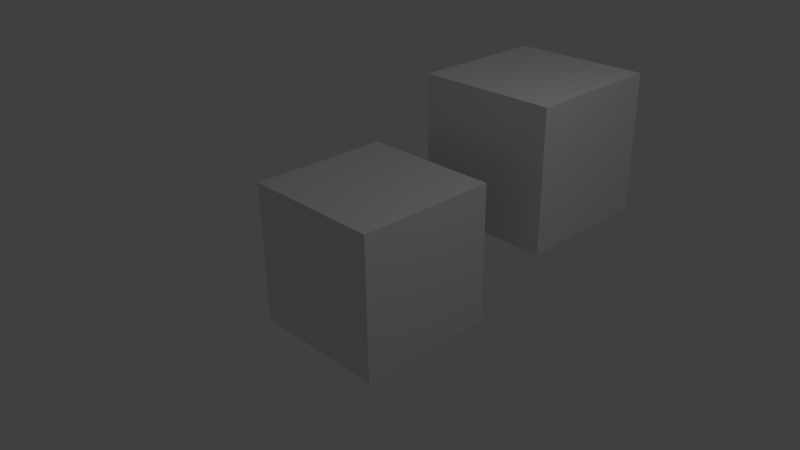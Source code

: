 # Source: OSC_basic.blend  (saved by Blender 2.65.0; exported with 4.5.12 LTS)
import bpy
from mathutils import Matrix  # noqa: F401  (used for matrix-valued properties, if any)

bpy.ops.wm.read_factory_settings(use_empty=True)
scene = bpy.context.scene
scene.name = 'Scene'

# ---- collections
col_collection_1 = bpy.data.collections.new('Collection 1'); scene.collection.children.link(col_collection_1)

# ---- materials (node trees are filled in below, after node groups)
mat_material = bpy.data.materials.new('Material')
mat_material.alpha_threshold = 0.0
mat_material.use_transparent_shadow = False
mat_material.roughness = 0.5
mat_material.line_color = (0.0, 0.0, 0.0, 1.0)

# ---- material node trees

# ---- world
world_world = bpy.data.worlds.new('World'); scene.world = world_world
world_world.color = (0.05088, 0.05088, 0.05088)
world_world.use_sun_shadow = False
world_world.sun_shadow_jitter_overblur = 0.0
world_world.cycles.sampling_method = 'MANUAL'
world_world.cycles.sample_map_resolution = 256

# ---- cameras
cam_camera = bpy.data.cameras.new('Camera')
cam_camera.clip_end = 100.0
cam_camera.lens = 35.0
cam_camera.sensor_width = 32.0
cam_camera.sensor_height = 18.0
cam_camera.ortho_scale = 7.314
cam_camera.dof.focus_distance = 0.0
cam_camera.dof.aperture_fstop = 128.0

# ---- lights
light_lamp = bpy.data.lights.new('Lamp', 'POINT')
light_lamp.transmission_factor = 0.0
light_lamp.cutoff_distance = 30.0
light_lamp.energy = 100.0
light_lamp.shadow_buffer_clip_start = 1.001
light_lamp.shadow_soft_size = 0.1
light_lamp.shadow_maximum_resolution = 0.006
light_lamp.use_absolute_resolution = True
light_lamp.cycles.use_multiple_importance_sampling = False

# ---- meshes
me_cube_001 = bpy.data.meshes.new('Cube.001')
me_cube_001.from_pydata([(1.0, 1.0, -1.0), (1.0, -1.0, -1.0), (-1.0, -1.0, -1.0), (-1.0, 1.0, -1.0), (1.0, 1.0, 1.0), (1.0, -1.0, 1.0), (-1.0, -1.0, 1.0), (-1.0, 1.0, 1.0)], [], [(0, 1, 2, 3), (4, 7, 6, 5), (0, 4, 5, 1), (1, 5, 6, 2), (2, 6, 7, 3), (4, 0, 3, 7)])
me_cube_001.materials.append(mat_material)
me_cube_001.use_remesh_preserve_volume = False
me_cube_001.use_remesh_preserve_attributes = False
me_cube_001.use_mirror_vertex_groups = False
me_cube_001.update()
me_cube = bpy.data.meshes.new('Cube')
me_cube.from_pydata([(1.0, 1.0, -1.0), (1.0, -1.0, -1.0), (-1.0, -1.0, -1.0), (-1.0, 1.0, -1.0), (1.0, 1.0, 1.0), (1.0, -1.0, 1.0), (-1.0, -1.0, 1.0), (-1.0, 1.0, 1.0)], [], [(0, 1, 2, 3), (4, 7, 6, 5), (0, 4, 5, 1), (1, 5, 6, 2), (2, 6, 7, 3), (4, 0, 3, 7)])
me_cube.materials.append(mat_material)
me_cube.use_remesh_preserve_volume = False
me_cube.use_remesh_preserve_attributes = False
me_cube.use_mirror_vertex_groups = False
me_cube.update()

# ---- objects
ob_cube_001 = bpy.data.objects.new('Cube.001', me_cube_001)
ob_router = bpy.data.objects.new('ROUTER', None)
ob_cube = bpy.data.objects.new('Cube', me_cube)
ob_lamp = bpy.data.objects.new('Lamp', light_lamp)
ob_camera = bpy.data.objects.new('Camera', cam_camera)

# ---- transforms, parenting, visibility, modifiers, constraints
ob_cube_001.location = (0.3896, 2.598, 0.92)
ob_cube_001.lock_rotations_4d = False
ob_cube_001.empty_display_type = 'ARROWS'
ob_cube_001.lineart.crease_threshold = 0.0
ob_router.location = (0.0, 0.0, 0.0)
ob_router.empty_image_offset = (0.0, 0.0)
ob_router.lineart.crease_threshold = 0.0
ob_cube.location = (0.0, 0.0, 0.0)
ob_cube.lock_rotations_4d = False
ob_cube.empty_display_type = 'ARROWS'
ob_cube.lineart.crease_threshold = 0.0
ob_lamp.location = (4.076, 1.005, 5.904)
ob_lamp.rotation_euler = (0.6503, 0.05522, 1.866)
ob_lamp.lock_rotations_4d = False
ob_lamp.empty_display_type = 'ARROWS'
ob_lamp.color = (0.0, 0.0, 0.0, 0.0)
ob_lamp.lineart.crease_threshold = 0.0
ob_camera.location = (7.481, -6.508, 5.344)
ob_camera.rotation_euler = (1.109, 0.01082, 0.8149)
ob_camera.lock_rotations_4d = False
ob_camera.empty_display_type = 'ARROWS'
ob_camera.color = (0.0, 0.0, 0.0, 0.0)
ob_camera.display_type = 'WIRE'
ob_camera.lineart.crease_threshold = 0.0

# ---- collection membership
col_collection_1.objects.link(ob_cube_001)
col_collection_1.objects.link(ob_router)
col_collection_1.objects.link(ob_cube)
col_collection_1.objects.link(ob_lamp)
col_collection_1.objects.link(ob_camera)

# ---- scene / render settings (as saved in the file)
scene.camera = ob_camera
scene.frame_start = 1; scene.frame_end = 250; scene.frame_set(0)
scene.render.engine = 'BLENDER_EEVEE_NEXT'
scene.render.image_settings.color_mode = 'RGB'
scene.render.image_settings.compression = 90
scene.render.resolution_percentage = 50
scene.render.dither_intensity = 0.0
scene.render.bake_margin = 2
scene.render.bake_bias = 0.0
scene.cycles.use_denoising = False
scene.cycles.samples = 10
scene.cycles.sampling_pattern = 'TABULATED_SOBOL'
scene.cycles.light_sampling_threshold = 0.0
scene.cycles.use_adaptive_sampling = False
scene.cycles.use_light_tree = False
scene.cycles.blur_glossy = 0.0
scene.cycles.volume_bounces = 1
scene.cycles.pixel_filter_type = 'GAUSSIAN'
scene.cycles.sample_clamp_indirect = 0.0
scene.view_settings.view_transform = 'Standard'
bpy.context.view_layer.update()
